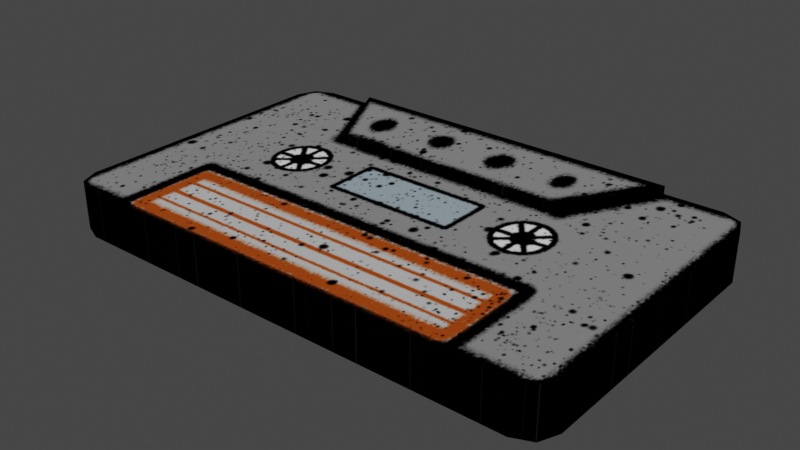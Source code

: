 # Source: 8t_tape.blend  (saved by Blender 3.3.6; exported with 4.5.12 LTS)
import bpy
from mathutils import Matrix  # noqa: F401  (used for matrix-valued properties, if any)

bpy.ops.wm.read_factory_settings(use_empty=True)
scene = bpy.context.scene
scene.name = 'Scene'

# ---- collections
col_collection = bpy.data.collections.new('Collection'); scene.collection.children.link(col_collection)

# ---- images (referenced by path relative to the original .blend; pixels are not part of the script)
import os
ASSET_DIR = os.environ.get("B2B_ASSET_DIR", "")  # directory of the original .blend (textures are referenced by path, not embedded)
HERE = os.path.dirname(os.path.abspath(__file__))  # packed textures are extracted next to this script under _unpacked/

def load_image(name, relpath, width, height, colorspace="sRGB"):
    """Load a texture the original file referenced (path relative to the .blend, or extracted next to this script)."""
    p = next((c for c in (os.path.join(HERE, relpath), os.path.join(ASSET_DIR, relpath)) if relpath and os.path.exists(c)), "")
    if p:
        img = bpy.data.images.load(p, check_existing=True)
        img.name = name
    else:  # same state as the original file: an image datablock whose file is absent (Cycles renders it pink)
        img = bpy.data.images.new(name, width, height)
        img.source = "FILE"
        img.filepath = "//" + (relpath or name)
    img.colorspace_settings.name = colorspace
    return img
img_8t_tape_png = load_image('8t_tape.png', '_unpacked/8t_tape.baa85f09.png', 512, 324, 'sRGB')

# ---- materials (node trees are filled in below, after node groups)
mat_material = bpy.data.materials.new('Material')
mat_material.alpha_threshold = 0.0
mat_material.use_transparent_shadow = False
mat_material.roughness = 0.5
mat_material.line_color = (0.0, 0.0, 0.0, 1.0)

# ---- material node trees
mat_material.use_nodes = True; mat_material.node_tree.nodes.clear()
_N = mat_material.node_tree.nodes; _L = mat_material.node_tree.links
n0 = _N.new('ShaderNodeOutputMaterial'); n0.name = 'Material Output'; n0.location = (300, 300)
n1 = _N.new('ShaderNodeBsdfPrincipled'); n1.name = 'Principled BSDF'; n1.location = (10, 300)
n1.distribution = 'GGX'
n1.subsurface_method = 'RANDOM_WALK_SKIN'
n1.inputs[3].default_value = 1.45
n1.inputs[13].default_value = 0.0
n1.inputs[27].default_value = (0.0, 0.0, 0.0, 1.0)
n1.inputs[28].default_value = 1.0
n2 = _N.new('ShaderNodeTexImage'); n2.name = 'Image Texture'; n2.location = (-424, 233)
n2.image = img_8t_tape_png
_L.new(n1.outputs[0], n0.inputs[0])
_L.new(n2.outputs[0], n1.inputs[0])
n0.is_active_output = True

# ---- world
world_world = bpy.data.worlds.new('World'); scene.world = world_world
world_world.use_nodes = True; world_world.node_tree.nodes.clear()
_N = world_world.node_tree.nodes; _L = world_world.node_tree.links
n0 = _N.new('ShaderNodeOutputWorld'); n0.name = 'World Output'; n0.location = (300, 300)
n1 = _N.new('ShaderNodeBackground'); n1.name = 'Background'; n1.location = (10, 300)
n1.inputs[0].default_value = (0.05088, 0.05088, 0.05088, 1.0)
_L.new(n1.outputs[0], n0.inputs[0])
n0.is_active_output = True
world_world.color = (0.05088, 0.05088, 0.05088)
world_world.use_sun_shadow = False
world_world.sun_shadow_jitter_overblur = 0.0

# ---- meshes
me_cube_001 = bpy.data.meshes.new('Cube.001')
me_cube_001.from_pydata([(-0.1629, 0.0854, -0.01525), (-0.1458, 0.1025, -0.01525), (-0.1579, 0.09749, -0.01525), (-0.1458, 0.1025, 0.01525), (-0.1629, 0.0854, 0.01525), (-0.1579, 0.09749, 0.01525), (0.1458, 0.1025, -0.01525), (0.1629, 0.0854, -0.01525), (0.1579, 0.09749, -0.01525), (0.1629, 0.0854, 0.01525), (0.1458, 0.1025, 0.01525), (0.1579, 0.09749, 0.01525), (-0.1458, -0.1025, -0.01525), (-0.1629, -0.0854, -0.01525), (-0.1579, -0.09749, -0.01525), (-0.1629, -0.0854, 0.01525), (-0.1458, -0.1025, 0.01525), (-0.1579, -0.09749, 0.01525), (0.1629, -0.0854, -0.01525), (0.1458, -0.1025, -0.01525), (0.1579, -0.09749, -0.01525), (0.1458, -0.1025, 0.01525), (0.1629, -0.0854, 0.01525), (0.1579, -0.09749, 0.01525), (-0.0825, 0.04244, -0.02039), (-0.0825, 0.04244, 0.02039), (-0.1121, 0.1022, -0.02039), (-0.1121, 0.1022, 0.02039), (0.07768, 0.04244, -0.02039), (0.07768, 0.04244, 0.02039), (0.1094, 0.1022, -0.02039), (0.1094, 0.1022, 0.02039)], [], [(15, 0, 13), (21, 12, 19), (21, 9, 10), (3, 6, 1), (9, 18, 7), (4, 2, 0), (5, 1, 2), (7, 11, 9), (8, 10, 11), (19, 23, 21), (20, 22, 23), (13, 17, 15), (14, 16, 17), (6, 18, 19), (25, 26, 24), (27, 30, 26), (31, 28, 30), (29, 24, 28), (26, 28, 24), (27, 29, 31), (15, 4, 0), (21, 16, 12), (16, 21, 10), (21, 23, 22), (9, 21, 22), (9, 11, 10), (10, 3, 16), (3, 5, 4), (16, 3, 15), (4, 15, 3), (15, 17, 16), (3, 10, 6), (9, 22, 18), (4, 5, 2), (5, 3, 1), (7, 8, 11), (8, 6, 10), (19, 20, 23), (20, 18, 22), (13, 14, 17), (14, 12, 16), (1, 6, 19), (6, 8, 7), (18, 6, 7), (18, 20, 19), (19, 12, 1), (12, 14, 13), (1, 12, 0), (13, 0, 12), (0, 2, 1), (25, 27, 26), (27, 31, 30), (31, 29, 28), (29, 25, 24), (26, 30, 28), (27, 25, 29)])
_uv = me_cube_001.uv_layers.new(name='UVMap')
_uv.uv.foreach_set('vector', [0.0, 0.08339, 0.0, 0.7966, 0.0, 0.08339, 0.9475, 0.0, 0.05248, 3.394e-07, 0.9475, 0.0, 0.9475, 0.0, 1.0, 0.7966, 0.9475, 0.88, 0.002556, 0.9983, 0.9987, 0.8877, 0.002556, 0.8877, 1.0, 0.7966, 1.0, 0.08339, 1.0, 0.7966, 0.0, 0.7966, 0.002187, 0.8764, 0.0, 0.7966, 0.002187, 0.8764, 0.05248, 0.88, 0.002187, 0.8764, 1.0, 0.7966, 0.9968, 0.8748, 1.0, 0.7966, 0.9968, 0.8748, 0.9475, 0.88, 0.9968, 0.8748, 0.9475, 0.0, 1.002, 0.01131, 0.9475, 0.0, 1.002, 0.01131, 1.0, 0.08339, 1.002, 0.01131, 0.0, 0.08339, 0.002187, 0.002821, 0.0, 0.08339, 0.002187, 0.002821, 0.05248, 3.394e-07, 0.002187, 0.002821, 0.9475, 0.88, 1.0, 0.08339, 0.9475, 0.0, 0.2418, 0.6429, 0.1602, 0.8807, 0.2418, 0.6429, 0.1602, 0.8807, 0.8358, 0.8807, 0.1602, 0.8807, 0.8358, 0.8807, 0.7522, 0.6429, 0.8358, 0.8807, 0.7522, 0.6429, 0.2418, 0.6429, 0.7522, 0.6429, 0.1602, 0.8807, 0.7522, 0.6429, 0.2418, 0.6429, 0.1602, 0.8807, 0.7522, 0.6429, 0.8358, 0.8807, 0.0, 0.08339, 0.0, 0.7966, 0.0, 0.7966, 0.9475, 0.0, 0.05248, 3.394e-07, 0.05248, 3.394e-07, 0.05248, 3.394e-07, 0.9475, 0.0, 0.9475, 0.88, 0.9475, 0.0, 1.002, 0.01131, 1.0, 0.08339, 1.0, 0.7966, 0.9475, 0.0, 1.0, 0.08339, 1.0, 0.7966, 0.9968, 0.8748, 0.9475, 0.88, 0.9475, 0.88, 0.05248, 0.88, 0.05248, 3.394e-07, 0.05248, 0.88, 0.002187, 0.8764, 0.0, 0.7966, 0.05248, 3.394e-07, 0.05248, 0.88, 0.0, 0.08339, 0.0, 0.7966, 0.0, 0.08339, 0.05248, 0.88, 0.0, 0.08339, 0.002187, 0.002821, 0.05248, 3.394e-07, 0.002556, 0.9983, 0.9987, 0.9983, 0.9987, 0.8877, 1.0, 0.7966, 1.0, 0.08339, 1.0, 0.08339, 0.0, 0.7966, 0.002187, 0.8764, 0.002187, 0.8764, 0.002187, 0.8764, 0.05248, 0.88, 0.05248, 0.88, 1.0, 0.7966, 0.9968, 0.8748, 0.9968, 0.8748, 0.9968, 0.8748, 0.9475, 0.88, 0.9475, 0.88, 0.9475, 0.0, 1.002, 0.01131, 1.002, 0.01131, 1.002, 0.01131, 1.0, 0.08339, 1.0, 0.08339, 0.0, 0.08339, 0.002187, 0.002821, 0.002187, 0.002821, 0.002187, 0.002821, 0.05248, 3.394e-07, 0.05248, 3.394e-07, 0.05248, 0.88, 0.9475, 0.88, 0.9475, 0.0, 0.9475, 0.88, 0.9968, 0.8748, 1.0, 0.7966, 1.0, 0.08339, 0.9475, 0.88, 1.0, 0.7966, 1.0, 0.08339, 1.002, 0.01131, 0.9475, 0.0, 0.9475, 0.0, 0.05248, 3.394e-07, 0.05248, 0.88, 0.05248, 3.394e-07, 0.002187, 0.002821, 0.0, 0.08339, 0.05248, 0.88, 0.05248, 3.394e-07, 0.0, 0.7966, 0.0, 0.08339, 0.0, 0.7966, 0.05248, 3.394e-07, 0.0, 0.7966, 0.002187, 0.8764, 0.05248, 0.88, 0.2418, 0.6429, 0.1602, 0.8807, 0.1602, 0.8807, 0.1602, 0.8807, 0.8358, 0.8807, 0.8358, 0.8807, 0.8358, 0.8807, 0.7522, 0.6429, 0.7522, 0.6429, 0.7522, 0.6429, 0.2418, 0.6429, 0.2418, 0.6429, 0.1602, 0.8807, 0.8358, 0.8807, 0.7522, 0.6429, 0.1602, 0.8807, 0.2418, 0.6429, 0.7522, 0.6429])
me_cube_001.materials.append(mat_material)
me_cube_001.update()

# ---- objects
ob_cube = bpy.data.objects.new('Cube', me_cube_001)

# ---- transforms, parenting, visibility, modifiers, constraints
ob_cube.location = (0.0, 0.0, 0.0)

# ---- collection membership
col_collection.objects.link(ob_cube)

# ---- scene / render settings (as saved in the file)
scene.frame_start = 1; scene.frame_end = 250; scene.frame_set(1)
scene.render.engine = 'BLENDER_EEVEE_NEXT'
scene.cycles.sampling_pattern = 'TABULATED_SOBOL'
scene.cycles.use_light_tree = False
scene.view_settings.view_transform = 'Filmic'
bpy.context.view_layer.update()

# ---- added for rendering (the .blend has no active camera and no usable light): camera, sun
cam_auto = bpy.data.cameras.new('AutoCamera')
cam_auto.lens = 50.0
cam_auto.sensor_width = 36.0
cam_auto.clip_end = 1000.0
ob_auto_camera = bpy.data.objects.new('AutoCamera', cam_auto)
scene.collection.objects.link(ob_auto_camera)
ob_auto_camera.location = (0.358095, -0.429714, 0.286476)
ob_auto_camera.rotation_euler = (1.09748, -7.21219e-08, 0.694738)
scene.camera = ob_auto_camera
light_auto_sun = bpy.data.lights.new('AutoSun', 'SUN')
light_auto_sun.energy = 3.0
light_auto_sun.angle = 0.0523599
ob_auto_sun = bpy.data.objects.new('AutoSun', light_auto_sun)
scene.collection.objects.link(ob_auto_sun)
ob_auto_sun.rotation_euler = (0.872665, 0.174533, 0.523599)
bpy.context.view_layer.update()
